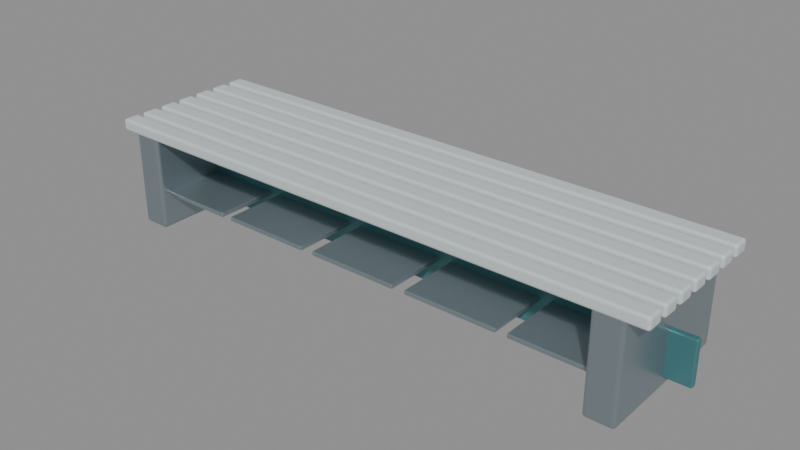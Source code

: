 # Source: RD_DeconChangeBench.blend  (saved by Blender 5.2.45; exported with 4.5.12 LTS)
import bpy
from mathutils import Matrix  # noqa: F401  (used for matrix-valued properties, if any)

bpy.ops.wm.read_factory_settings(use_empty=True)
scene = bpy.context.scene
scene.name = 'Scene'

# ---- materials (node trees are filled in below, after node groups)
mat_rd_steel = bpy.data.materials.new('RD_Steel')
mat_rd_steel.diffuse_color = (0.36, 0.43, 0.47, 1.0)
mat_rd_coat = bpy.data.materials.new('RD_Coat')
mat_rd_coat.diffuse_color = (0.65, 0.71, 0.72, 1.0)
mat_rd_teal = bpy.data.materials.new('RD_Teal')
mat_rd_teal.diffuse_color = (0.08, 0.24, 0.26, 1.0)

# ---- material node trees
mat_rd_steel.use_nodes = True; mat_rd_steel.node_tree.nodes.clear()
_N = mat_rd_steel.node_tree.nodes; _L = mat_rd_steel.node_tree.links
n0 = _N.new('ShaderNodeBsdfPrincipled'); n0.name = 'Principled BSDF'; n0.location = (-200, 100)
n0.inputs[0].default_value = (0.36, 0.43, 0.47, 1.0)
n0.inputs[1].default_value = 0.8
n0.inputs[2].default_value = 0.34
n0.inputs[10].default_value = 0.005
n1 = _N.new('ShaderNodeOutputMaterial'); n1.name = 'Material Output'; n1.location = (200, 100)
_L.new(n0.outputs[0], n1.inputs[0])
n1.is_active_output = True
mat_rd_coat.use_nodes = True; mat_rd_coat.node_tree.nodes.clear()
_N = mat_rd_coat.node_tree.nodes; _L = mat_rd_coat.node_tree.links
n0 = _N.new('ShaderNodeBsdfPrincipled'); n0.name = 'Principled BSDF'; n0.location = (-200, 100)
n0.inputs[0].default_value = (0.65, 0.71, 0.72, 1.0)
n0.inputs[1].default_value = 0.12
n0.inputs[2].default_value = 0.48
n0.inputs[10].default_value = 0.005
n1 = _N.new('ShaderNodeOutputMaterial'); n1.name = 'Material Output'; n1.location = (200, 100)
_L.new(n0.outputs[0], n1.inputs[0])
n1.is_active_output = True
mat_rd_teal.use_nodes = True; mat_rd_teal.node_tree.nodes.clear()
_N = mat_rd_teal.node_tree.nodes; _L = mat_rd_teal.node_tree.links
n0 = _N.new('ShaderNodeBsdfPrincipled'); n0.name = 'Principled BSDF'; n0.location = (-200, 100)
n0.inputs[0].default_value = (0.08, 0.24, 0.26, 1.0)
n0.inputs[1].default_value = 0.4
n0.inputs[2].default_value = 0.4
n0.inputs[10].default_value = 0.005
n1 = _N.new('ShaderNodeOutputMaterial'); n1.name = 'Material Output'; n1.location = (200, 100)
_L.new(n0.outputs[0], n1.inputs[0])
n1.is_active_output = True

# ---- meshes
me_bench_support = bpy.data.meshes.new('Bench_Support')
me_bench_support.from_pydata([(1.215, 0.345, 0.0), (1.085, 0.345, 0.0), (1.085, -0.345, 0.0), (1.215, -0.345, 0.0), (1.215, 0.345, 0.44), (1.085, 0.345, 0.44), (1.085, -0.345, 0.44), (1.215, -0.345, 0.44)], [], [(0, 3, 2, 1), (4, 5, 6, 7), (0, 1, 5, 4), (1, 2, 6, 5), (2, 3, 7, 6), (3, 0, 4, 7)])
_uv = me_bench_support.uv_layers.new(name='UVMap')
_uv.uv.foreach_set('vector', [1.215, 0.345, 1.215, -0.345, 1.085, -0.345, 1.085, 0.345, 1.215, 0.345, 1.085, 0.345, 1.085, -0.345, 1.215, -0.345, 1.215, 0.0, 1.085, 0.0, 1.085, 0.44, 1.215, 0.44, 0.345, 0.0, -0.345, 0.0, -0.345, 0.44, 0.345, 0.44, 1.085, 0.0, 1.215, 0.0, 1.215, 0.44, 1.085, 0.44, -0.345, 0.0, 0.345, 0.0, 0.345, 0.44, -0.345, 0.44])
me_bench_support.materials.append(mat_rd_steel)
me_bench_support.update()
me_bench_support_001 = bpy.data.meshes.new('Bench_Support.001')
me_bench_support_001.from_pydata([(-1.085, 0.345, 0.0), (-1.215, 0.345, 0.0), (-1.215, -0.345, 0.0), (-1.085, -0.345, 0.0), (-1.085, 0.345, 0.44), (-1.215, 0.345, 0.44), (-1.215, -0.345, 0.44), (-1.085, -0.345, 0.44)], [], [(0, 3, 2, 1), (4, 5, 6, 7), (0, 1, 5, 4), (1, 2, 6, 5), (2, 3, 7, 6), (3, 0, 4, 7)])
_uv = me_bench_support_001.uv_layers.new(name='UVMap')
_uv.uv.foreach_set('vector', [-1.085, 0.345, -1.085, -0.345, -1.215, -0.345, -1.215, 0.345, -1.085, 0.345, -1.215, 0.345, -1.215, -0.345, -1.085, -0.345, -1.085, 0.0, -1.215, 0.0, -1.215, 0.44, -1.085, 0.44, 0.345, 0.0, -0.345, 0.0, -0.345, 0.44, 0.345, 0.44, -1.215, 0.0, -1.085, 0.0, -1.085, 0.44, -1.215, 0.44, -0.345, 0.0, 0.345, 0.0, 0.345, 0.44, -0.345, 0.44])
me_bench_support_001.materials.append(mat_rd_steel)
me_bench_support_001.update()
me_clean_seat_slat = bpy.data.meshes.new('Clean_Seat_Slat')
me_clean_seat_slat.from_pydata([(1.3, 0.349, 0.4225), (-1.3, 0.349, 0.4225), (-1.3, 0.271, 0.4225), (1.3, 0.271, 0.4225), (1.3, 0.349, 0.4775), (-1.3, 0.349, 0.4775), (-1.3, 0.271, 0.4775), (1.3, 0.271, 0.4775)], [], [(0, 3, 2, 1), (4, 5, 6, 7), (0, 1, 5, 4), (1, 2, 6, 5), (2, 3, 7, 6), (3, 0, 4, 7)])
_uv = me_clean_seat_slat.uv_layers.new(name='UVMap')
_uv.uv.foreach_set('vector', [1.3, 0.349, 1.3, 0.271, -1.3, 0.271, -1.3, 0.349, 1.3, 0.349, -1.3, 0.349, -1.3, 0.271, 1.3, 0.271, 1.3, 0.4225, -1.3, 0.4225, -1.3, 0.4775, 1.3, 0.4775, 0.349, 0.4225, 0.271, 0.4225, 0.271, 0.4775, 0.349, 0.4775, -1.3, 0.4225, 1.3, 0.4225, 1.3, 0.4775, -1.3, 0.4775, 0.271, 0.4225, 0.349, 0.4225, 0.349, 0.4775, 0.271, 0.4775])
me_clean_seat_slat.materials.append(mat_rd_coat)
me_clean_seat_slat.update()
me_clean_seat_slat_001 = bpy.data.meshes.new('Clean_Seat_Slat.001')
me_clean_seat_slat_001.from_pydata([(1.3, 0.246, 0.4225), (-1.3, 0.246, 0.4225), (-1.3, 0.168, 0.4225), (1.3, 0.168, 0.4225), (1.3, 0.246, 0.4775), (-1.3, 0.246, 0.4775), (-1.3, 0.168, 0.4775), (1.3, 0.168, 0.4775)], [], [(0, 3, 2, 1), (4, 5, 6, 7), (0, 1, 5, 4), (1, 2, 6, 5), (2, 3, 7, 6), (3, 0, 4, 7)])
_uv = me_clean_seat_slat_001.uv_layers.new(name='UVMap')
_uv.uv.foreach_set('vector', [1.3, 0.246, 1.3, 0.168, -1.3, 0.168, -1.3, 0.246, 1.3, 0.246, -1.3, 0.246, -1.3, 0.168, 1.3, 0.168, 1.3, 0.4225, -1.3, 0.4225, -1.3, 0.4775, 1.3, 0.4775, 0.246, 0.4225, 0.168, 0.4225, 0.168, 0.4775, 0.246, 0.4775, -1.3, 0.4225, 1.3, 0.4225, 1.3, 0.4775, -1.3, 0.4775, 0.168, 0.4225, 0.246, 0.4225, 0.246, 0.4775, 0.168, 0.4775])
me_clean_seat_slat_001.materials.append(mat_rd_coat)
me_clean_seat_slat_001.update()
me_clean_seat_slat_002 = bpy.data.meshes.new('Clean_Seat_Slat.002')
me_clean_seat_slat_002.from_pydata([(1.3, 0.143, 0.4225), (-1.3, 0.143, 0.4225), (-1.3, 0.065, 0.4225), (1.3, 0.065, 0.4225), (1.3, 0.143, 0.4775), (-1.3, 0.143, 0.4775), (-1.3, 0.065, 0.4775), (1.3, 0.065, 0.4775)], [], [(0, 3, 2, 1), (4, 5, 6, 7), (0, 1, 5, 4), (1, 2, 6, 5), (2, 3, 7, 6), (3, 0, 4, 7)])
_uv = me_clean_seat_slat_002.uv_layers.new(name='UVMap')
_uv.uv.foreach_set('vector', [1.3, 0.143, 1.3, 0.065, -1.3, 0.065, -1.3, 0.143, 1.3, 0.143, -1.3, 0.143, -1.3, 0.065, 1.3, 0.065, 1.3, 0.4225, -1.3, 0.4225, -1.3, 0.4775, 1.3, 0.4775, 0.143, 0.4225, 0.065, 0.4225, 0.065, 0.4775, 0.143, 0.4775, -1.3, 0.4225, 1.3, 0.4225, 1.3, 0.4775, -1.3, 0.4775, 0.065, 0.4225, 0.143, 0.4225, 0.143, 0.4775, 0.065, 0.4775])
me_clean_seat_slat_002.materials.append(mat_rd_coat)
me_clean_seat_slat_002.update()
me_clean_seat_slat_003 = bpy.data.meshes.new('Clean_Seat_Slat.003')
me_clean_seat_slat_003.from_pydata([(1.3, 0.04, 0.4225), (-1.3, 0.04, 0.4225), (-1.3, -0.038, 0.4225), (1.3, -0.038, 0.4225), (1.3, 0.04, 0.4775), (-1.3, 0.04, 0.4775), (-1.3, -0.038, 0.4775), (1.3, -0.038, 0.4775)], [], [(0, 3, 2, 1), (4, 5, 6, 7), (0, 1, 5, 4), (1, 2, 6, 5), (2, 3, 7, 6), (3, 0, 4, 7)])
_uv = me_clean_seat_slat_003.uv_layers.new(name='UVMap')
_uv.uv.foreach_set('vector', [1.3, 0.04, 1.3, -0.038, -1.3, -0.038, -1.3, 0.04, 1.3, 0.04, -1.3, 0.04, -1.3, -0.038, 1.3, -0.038, 1.3, 0.4225, -1.3, 0.4225, -1.3, 0.4775, 1.3, 0.4775, 0.04, 0.4225, -0.038, 0.4225, -0.038, 0.4775, 0.04, 0.4775, -1.3, 0.4225, 1.3, 0.4225, 1.3, 0.4775, -1.3, 0.4775, -0.038, 0.4225, 0.04, 0.4225, 0.04, 0.4775, -0.038, 0.4775])
me_clean_seat_slat_003.materials.append(mat_rd_coat)
me_clean_seat_slat_003.update()
me_clean_seat_slat_004 = bpy.data.meshes.new('Clean_Seat_Slat.004')
me_clean_seat_slat_004.from_pydata([(1.3, -0.063, 0.4225), (-1.3, -0.063, 0.4225), (-1.3, -0.141, 0.4225), (1.3, -0.141, 0.4225), (1.3, -0.063, 0.4775), (-1.3, -0.063, 0.4775), (-1.3, -0.141, 0.4775), (1.3, -0.141, 0.4775)], [], [(0, 3, 2, 1), (4, 5, 6, 7), (0, 1, 5, 4), (1, 2, 6, 5), (2, 3, 7, 6), (3, 0, 4, 7)])
_uv = me_clean_seat_slat_004.uv_layers.new(name='UVMap')
_uv.uv.foreach_set('vector', [1.3, -0.063, 1.3, -0.141, -1.3, -0.141, -1.3, -0.063, 1.3, -0.063, -1.3, -0.063, -1.3, -0.141, 1.3, -0.141, 1.3, 0.4225, -1.3, 0.4225, -1.3, 0.4775, 1.3, 0.4775, -0.063, 0.4225, -0.141, 0.4225, -0.141, 0.4775, -0.063, 0.4775, -1.3, 0.4225, 1.3, 0.4225, 1.3, 0.4775, -1.3, 0.4775, -0.141, 0.4225, -0.063, 0.4225, -0.063, 0.4775, -0.141, 0.4775])
me_clean_seat_slat_004.materials.append(mat_rd_coat)
me_clean_seat_slat_004.update()
me_clean_seat_slat_005 = bpy.data.meshes.new('Clean_Seat_Slat.005')
me_clean_seat_slat_005.from_pydata([(1.3, -0.166, 0.4225), (-1.3, -0.166, 0.4225), (-1.3, -0.244, 0.4225), (1.3, -0.244, 0.4225), (1.3, -0.166, 0.4775), (-1.3, -0.166, 0.4775), (-1.3, -0.244, 0.4775), (1.3, -0.244, 0.4775)], [], [(0, 3, 2, 1), (4, 5, 6, 7), (0, 1, 5, 4), (1, 2, 6, 5), (2, 3, 7, 6), (3, 0, 4, 7)])
_uv = me_clean_seat_slat_005.uv_layers.new(name='UVMap')
_uv.uv.foreach_set('vector', [1.3, -0.166, 1.3, -0.244, -1.3, -0.244, -1.3, -0.166, 1.3, -0.166, -1.3, -0.166, -1.3, -0.244, 1.3, -0.244, 1.3, 0.4225, -1.3, 0.4225, -1.3, 0.4775, 1.3, 0.4775, -0.166, 0.4225, -0.244, 0.4225, -0.244, 0.4775, -0.166, 0.4775, -1.3, 0.4225, 1.3, 0.4225, 1.3, 0.4775, -1.3, 0.4775, -0.244, 0.4225, -0.166, 0.4225, -0.166, 0.4775, -0.244, 0.4775])
me_clean_seat_slat_005.materials.append(mat_rd_coat)
me_clean_seat_slat_005.update()
me_clean_seat_slat_006 = bpy.data.meshes.new('Clean_Seat_Slat.006')
me_clean_seat_slat_006.from_pydata([(1.3, -0.269, 0.4225), (-1.3, -0.269, 0.4225), (-1.3, -0.347, 0.4225), (1.3, -0.347, 0.4225), (1.3, -0.269, 0.4775), (-1.3, -0.269, 0.4775), (-1.3, -0.347, 0.4775), (1.3, -0.347, 0.4775)], [], [(0, 3, 2, 1), (4, 5, 6, 7), (0, 1, 5, 4), (1, 2, 6, 5), (2, 3, 7, 6), (3, 0, 4, 7)])
_uv = me_clean_seat_slat_006.uv_layers.new(name='UVMap')
_uv.uv.foreach_set('vector', [1.3, -0.269, 1.3, -0.347, -1.3, -0.347, -1.3, -0.269, 1.3, -0.269, -1.3, -0.269, -1.3, -0.347, 1.3, -0.347, 1.3, 0.4225, -1.3, 0.4225, -1.3, 0.4775, 1.3, 0.4775, -0.269, 0.4225, -0.347, 0.4225, -0.347, 0.4775, -0.269, 0.4775, -1.3, 0.4225, 1.3, 0.4225, 1.3, 0.4775, -1.3, 0.4775, -0.347, 0.4225, -0.269, 0.4225, -0.269, 0.4775, -0.347, 0.4775])
me_clean_seat_slat_006.materials.append(mat_rd_coat)
me_clean_seat_slat_006.update()
me_zone_divider = bpy.data.meshes.new('Zone_Divider')
me_zone_divider.from_pydata([(1.325, 0.015, 0.04), (-1.325, 0.015, 0.04), (-1.325, -0.015, 0.04), (1.325, -0.015, 0.04), (1.325, 0.015, 0.24), (-1.325, 0.015, 0.24), (-1.325, -0.015, 0.24), (1.325, -0.015, 0.24)], [], [(0, 3, 2, 1), (4, 5, 6, 7), (0, 1, 5, 4), (1, 2, 6, 5), (2, 3, 7, 6), (3, 0, 4, 7)])
_uv = me_zone_divider.uv_layers.new(name='UVMap')
_uv.uv.foreach_set('vector', [1.325, 0.015, 1.325, -0.015, -1.325, -0.015, -1.325, 0.015, 1.325, 0.015, -1.325, 0.015, -1.325, -0.015, 1.325, -0.015, 1.325, 0.04, -1.325, 0.04, -1.325, 0.24, 1.325, 0.24, 0.015, 0.04, -0.015, 0.04, -0.015, 0.24, 0.015, 0.24, -1.325, 0.04, 1.325, 0.04, 1.325, 0.24, -1.325, 0.24, -0.015, 0.04, 0.015, 0.04, 0.015, 0.24, -0.015, 0.24])
me_zone_divider.materials.append(mat_rd_teal)
me_zone_divider.update()
me_shoe_cubby = bpy.data.meshes.new('Shoe_Cubby')
me_shoe_cubby.from_pydata([(1.16, 0.3, 0.15), (0.74, 0.3, 0.15), (0.74, -0.3, 0.15), (1.16, -0.3, 0.15), (1.16, 0.3, 0.17), (0.74, 0.3, 0.17), (0.74, -0.3, 0.17), (1.16, -0.3, 0.17)], [], [(0, 3, 2, 1), (4, 5, 6, 7), (0, 1, 5, 4), (1, 2, 6, 5), (2, 3, 7, 6), (3, 0, 4, 7)])
_uv = me_shoe_cubby.uv_layers.new(name='UVMap')
_uv.uv.foreach_set('vector', [1.16, 0.3, 1.16, -0.3, 0.74, -0.3, 0.74, 0.3, 1.16, 0.3, 0.74, 0.3, 0.74, -0.3, 1.16, -0.3, 1.16, 0.15, 0.74, 0.15, 0.74, 0.17, 1.16, 0.17, 0.3, 0.15, -0.3, 0.15, -0.3, 0.17, 0.3, 0.17, 0.74, 0.15, 1.16, 0.15, 1.16, 0.17, 0.74, 0.17, -0.3, 0.15, 0.3, 0.15, 0.3, 0.17, -0.3, 0.17])
me_shoe_cubby.materials.append(mat_rd_steel)
me_shoe_cubby.update()
me_shoe_cubby_001 = bpy.data.meshes.new('Shoe_Cubby.001')
me_shoe_cubby_001.from_pydata([(0.69, 0.3, 0.15), (0.27, 0.3, 0.15), (0.27, -0.3, 0.15), (0.69, -0.3, 0.15), (0.69, 0.3, 0.17), (0.27, 0.3, 0.17), (0.27, -0.3, 0.17), (0.69, -0.3, 0.17)], [], [(0, 3, 2, 1), (4, 5, 6, 7), (0, 1, 5, 4), (1, 2, 6, 5), (2, 3, 7, 6), (3, 0, 4, 7)])
_uv = me_shoe_cubby_001.uv_layers.new(name='UVMap')
_uv.uv.foreach_set('vector', [0.69, 0.3, 0.69, -0.3, 0.27, -0.3, 0.27, 0.3, 0.69, 0.3, 0.27, 0.3, 0.27, -0.3, 0.69, -0.3, 0.69, 0.15, 0.27, 0.15, 0.27, 0.17, 0.69, 0.17, 0.3, 0.15, -0.3, 0.15, -0.3, 0.17, 0.3, 0.17, 0.27, 0.15, 0.69, 0.15, 0.69, 0.17, 0.27, 0.17, -0.3, 0.15, 0.3, 0.15, 0.3, 0.17, -0.3, 0.17])
me_shoe_cubby_001.materials.append(mat_rd_steel)
me_shoe_cubby_001.update()
me_shoe_cubby_002 = bpy.data.meshes.new('Shoe_Cubby.002')
me_shoe_cubby_002.from_pydata([(0.21, 0.3, 0.15), (-0.21, 0.3, 0.15), (-0.21, -0.3, 0.15), (0.21, -0.3, 0.15), (0.21, 0.3, 0.17), (-0.21, 0.3, 0.17), (-0.21, -0.3, 0.17), (0.21, -0.3, 0.17)], [], [(0, 3, 2, 1), (4, 5, 6, 7), (0, 1, 5, 4), (1, 2, 6, 5), (2, 3, 7, 6), (3, 0, 4, 7)])
_uv = me_shoe_cubby_002.uv_layers.new(name='UVMap')
_uv.uv.foreach_set('vector', [0.21, 0.3, 0.21, -0.3, -0.21, -0.3, -0.21, 0.3, 0.21, 0.3, -0.21, 0.3, -0.21, -0.3, 0.21, -0.3, 0.21, 0.15, -0.21, 0.15, -0.21, 0.17, 0.21, 0.17, 0.3, 0.15, -0.3, 0.15, -0.3, 0.17, 0.3, 0.17, -0.21, 0.15, 0.21, 0.15, 0.21, 0.17, -0.21, 0.17, -0.3, 0.15, 0.3, 0.15, 0.3, 0.17, -0.3, 0.17])
me_shoe_cubby_002.materials.append(mat_rd_steel)
me_shoe_cubby_002.update()
me_shoe_cubby_003 = bpy.data.meshes.new('Shoe_Cubby.003')
me_shoe_cubby_003.from_pydata([(-0.27, 0.3, 0.15), (-0.69, 0.3, 0.15), (-0.69, -0.3, 0.15), (-0.27, -0.3, 0.15), (-0.27, 0.3, 0.17), (-0.69, 0.3, 0.17), (-0.69, -0.3, 0.17), (-0.27, -0.3, 0.17)], [], [(0, 3, 2, 1), (4, 5, 6, 7), (0, 1, 5, 4), (1, 2, 6, 5), (2, 3, 7, 6), (3, 0, 4, 7)])
_uv = me_shoe_cubby_003.uv_layers.new(name='UVMap')
_uv.uv.foreach_set('vector', [-0.27, 0.3, -0.27, -0.3, -0.69, -0.3, -0.69, 0.3, -0.27, 0.3, -0.69, 0.3, -0.69, -0.3, -0.27, -0.3, -0.27, 0.15, -0.69, 0.15, -0.69, 0.17, -0.27, 0.17, 0.3, 0.15, -0.3, 0.15, -0.3, 0.17, 0.3, 0.17, -0.69, 0.15, -0.27, 0.15, -0.27, 0.17, -0.69, 0.17, -0.3, 0.15, 0.3, 0.15, 0.3, 0.17, -0.3, 0.17])
me_shoe_cubby_003.materials.append(mat_rd_steel)
me_shoe_cubby_003.update()
me_shoe_cubby_004 = bpy.data.meshes.new('Shoe_Cubby.004')
me_shoe_cubby_004.from_pydata([(-0.74, 0.3, 0.15), (-1.16, 0.3, 0.15), (-1.16, -0.3, 0.15), (-0.74, -0.3, 0.15), (-0.74, 0.3, 0.17), (-1.16, 0.3, 0.17), (-1.16, -0.3, 0.17), (-0.74, -0.3, 0.17)], [], [(0, 3, 2, 1), (4, 5, 6, 7), (0, 1, 5, 4), (1, 2, 6, 5), (2, 3, 7, 6), (3, 0, 4, 7)])
_uv = me_shoe_cubby_004.uv_layers.new(name='UVMap')
_uv.uv.foreach_set('vector', [-0.74, 0.3, -0.74, -0.3, -1.16, -0.3, -1.16, 0.3, -0.74, 0.3, -1.16, 0.3, -1.16, -0.3, -0.74, -0.3, -0.74, 0.15, -1.16, 0.15, -1.16, 0.17, -0.74, 0.17, 0.3, 0.15, -0.3, 0.15, -0.3, 0.17, 0.3, 0.17, -1.16, 0.15, -0.74, 0.15, -0.74, 0.17, -1.16, 0.17, -0.3, 0.15, 0.3, 0.15, 0.3, 0.17, -0.3, 0.17])
me_shoe_cubby_004.materials.append(mat_rd_steel)
me_shoe_cubby_004.update()

# ---- objects
ob_bench_support = bpy.data.objects.new('Bench_Support', me_bench_support)
ob_bench_support_001 = bpy.data.objects.new('Bench_Support.001', me_bench_support_001)
ob_clean_seat_slat = bpy.data.objects.new('Clean_Seat_Slat', me_clean_seat_slat)
ob_clean_seat_slat_001 = bpy.data.objects.new('Clean_Seat_Slat.001', me_clean_seat_slat_001)
ob_clean_seat_slat_002 = bpy.data.objects.new('Clean_Seat_Slat.002', me_clean_seat_slat_002)
ob_clean_seat_slat_003 = bpy.data.objects.new('Clean_Seat_Slat.003', me_clean_seat_slat_003)
ob_clean_seat_slat_004 = bpy.data.objects.new('Clean_Seat_Slat.004', me_clean_seat_slat_004)
ob_clean_seat_slat_005 = bpy.data.objects.new('Clean_Seat_Slat.005', me_clean_seat_slat_005)
ob_clean_seat_slat_006 = bpy.data.objects.new('Clean_Seat_Slat.006', me_clean_seat_slat_006)
ob_zone_divider = bpy.data.objects.new('Zone_Divider', me_zone_divider)
ob_shoe_cubby = bpy.data.objects.new('Shoe_Cubby', me_shoe_cubby)
ob_shoe_cubby_001 = bpy.data.objects.new('Shoe_Cubby.001', me_shoe_cubby_001)
ob_shoe_cubby_002 = bpy.data.objects.new('Shoe_Cubby.002', me_shoe_cubby_002)
ob_shoe_cubby_003 = bpy.data.objects.new('Shoe_Cubby.003', me_shoe_cubby_003)
ob_shoe_cubby_004 = bpy.data.objects.new('Shoe_Cubby.004', me_shoe_cubby_004)

# ---- transforms, parenting, visibility, modifiers, constraints
ob_bench_support.location = (0.0, 0.0, 0.0)
_m = ob_bench_support.modifiers.new('Manufactured_Bevel', 'BEVEL')
_m.width = 0.014
_m.width_pct = 0.014
_m.segments = 3
_m.angle_limit = 0.48
_m.harden_normals = True
_m = ob_bench_support.modifiers.new('Weighted_Normal', 'WEIGHTED_NORMAL')
_m.keep_sharp = True
ob_bench_support_001.location = (0.0, 0.0, 0.0)
_m = ob_bench_support_001.modifiers.new('Manufactured_Bevel', 'BEVEL')
_m.width = 0.014
_m.width_pct = 0.014
_m.segments = 3
_m.angle_limit = 0.48
_m.harden_normals = True
_m = ob_bench_support_001.modifiers.new('Weighted_Normal', 'WEIGHTED_NORMAL')
_m.keep_sharp = True
ob_clean_seat_slat.location = (0.0, 0.0, 0.0)
_m = ob_clean_seat_slat.modifiers.new('Manufactured_Bevel', 'BEVEL')
_m.width = 0.0121
_m.width_pct = 0.0121
_m.segments = 3
_m.angle_limit = 0.48
_m.harden_normals = True
_m = ob_clean_seat_slat.modifiers.new('Weighted_Normal', 'WEIGHTED_NORMAL')
_m.keep_sharp = True
ob_clean_seat_slat_001.location = (0.0, 0.0, 0.0)
_m = ob_clean_seat_slat_001.modifiers.new('Manufactured_Bevel', 'BEVEL')
_m.width = 0.0121
_m.width_pct = 0.0121
_m.segments = 3
_m.angle_limit = 0.48
_m.harden_normals = True
_m = ob_clean_seat_slat_001.modifiers.new('Weighted_Normal', 'WEIGHTED_NORMAL')
_m.keep_sharp = True
ob_clean_seat_slat_002.location = (0.0, 0.0, 0.0)
_m = ob_clean_seat_slat_002.modifiers.new('Manufactured_Bevel', 'BEVEL')
_m.width = 0.0121
_m.width_pct = 0.0121
_m.segments = 3
_m.angle_limit = 0.48
_m.harden_normals = True
_m = ob_clean_seat_slat_002.modifiers.new('Weighted_Normal', 'WEIGHTED_NORMAL')
_m.keep_sharp = True
ob_clean_seat_slat_003.location = (0.0, 0.0, 0.0)
_m = ob_clean_seat_slat_003.modifiers.new('Manufactured_Bevel', 'BEVEL')
_m.width = 0.0121
_m.width_pct = 0.0121
_m.segments = 3
_m.angle_limit = 0.48
_m.harden_normals = True
_m = ob_clean_seat_slat_003.modifiers.new('Weighted_Normal', 'WEIGHTED_NORMAL')
_m.keep_sharp = True
ob_clean_seat_slat_004.location = (0.0, 0.0, 0.0)
_m = ob_clean_seat_slat_004.modifiers.new('Manufactured_Bevel', 'BEVEL')
_m.width = 0.0121
_m.width_pct = 0.0121
_m.segments = 3
_m.angle_limit = 0.48
_m.harden_normals = True
_m = ob_clean_seat_slat_004.modifiers.new('Weighted_Normal', 'WEIGHTED_NORMAL')
_m.keep_sharp = True
ob_clean_seat_slat_005.location = (0.0, 0.0, 0.0)
_m = ob_clean_seat_slat_005.modifiers.new('Manufactured_Bevel', 'BEVEL')
_m.width = 0.0121
_m.width_pct = 0.0121
_m.segments = 3
_m.angle_limit = 0.48
_m.harden_normals = True
_m = ob_clean_seat_slat_005.modifiers.new('Weighted_Normal', 'WEIGHTED_NORMAL')
_m.keep_sharp = True
ob_clean_seat_slat_006.location = (0.0, 0.0, 0.0)
_m = ob_clean_seat_slat_006.modifiers.new('Manufactured_Bevel', 'BEVEL')
_m.width = 0.0121
_m.width_pct = 0.0121
_m.segments = 3
_m.angle_limit = 0.48
_m.harden_normals = True
_m = ob_clean_seat_slat_006.modifiers.new('Weighted_Normal', 'WEIGHTED_NORMAL')
_m.keep_sharp = True
ob_zone_divider.location = (0.0, 0.0, 0.0)
_m = ob_zone_divider.modifiers.new('Manufactured_Bevel', 'BEVEL')
_m.width = 0.0066
_m.width_pct = 0.0066
_m.segments = 3
_m.angle_limit = 0.48
_m.harden_normals = True
_m = ob_zone_divider.modifiers.new('Weighted_Normal', 'WEIGHTED_NORMAL')
_m.keep_sharp = True
ob_shoe_cubby.location = (0.0, 0.0, 0.0)
_m = ob_shoe_cubby.modifiers.new('Manufactured_Bevel', 'BEVEL')
_m.width = 0.004
_m.width_pct = 0.004
_m.segments = 3
_m.angle_limit = 0.48
_m.harden_normals = True
_m = ob_shoe_cubby.modifiers.new('Weighted_Normal', 'WEIGHTED_NORMAL')
_m.keep_sharp = True
ob_shoe_cubby_001.location = (0.0, 0.0, 0.0)
_m = ob_shoe_cubby_001.modifiers.new('Manufactured_Bevel', 'BEVEL')
_m.width = 0.004
_m.width_pct = 0.004
_m.segments = 3
_m.angle_limit = 0.48
_m.harden_normals = True
_m = ob_shoe_cubby_001.modifiers.new('Weighted_Normal', 'WEIGHTED_NORMAL')
_m.keep_sharp = True
ob_shoe_cubby_002.location = (0.0, 0.0, 0.0)
_m = ob_shoe_cubby_002.modifiers.new('Manufactured_Bevel', 'BEVEL')
_m.width = 0.004
_m.width_pct = 0.004
_m.segments = 3
_m.angle_limit = 0.48
_m.harden_normals = True
_m = ob_shoe_cubby_002.modifiers.new('Weighted_Normal', 'WEIGHTED_NORMAL')
_m.keep_sharp = True
ob_shoe_cubby_003.location = (0.0, 0.0, 0.0)
_m = ob_shoe_cubby_003.modifiers.new('Manufactured_Bevel', 'BEVEL')
_m.width = 0.004
_m.width_pct = 0.004
_m.segments = 3
_m.angle_limit = 0.48
_m.harden_normals = True
_m = ob_shoe_cubby_003.modifiers.new('Weighted_Normal', 'WEIGHTED_NORMAL')
_m.keep_sharp = True
ob_shoe_cubby_004.location = (0.0, 0.0, 0.0)
_m = ob_shoe_cubby_004.modifiers.new('Manufactured_Bevel', 'BEVEL')
_m.width = 0.004
_m.width_pct = 0.004
_m.segments = 3
_m.angle_limit = 0.48
_m.harden_normals = True
_m = ob_shoe_cubby_004.modifiers.new('Weighted_Normal', 'WEIGHTED_NORMAL')
_m.keep_sharp = True

# ---- collection membership
scene.collection.objects.link(ob_bench_support)
scene.collection.objects.link(ob_bench_support_001)
scene.collection.objects.link(ob_clean_seat_slat)
scene.collection.objects.link(ob_clean_seat_slat_001)
scene.collection.objects.link(ob_clean_seat_slat_002)
scene.collection.objects.link(ob_clean_seat_slat_003)
scene.collection.objects.link(ob_clean_seat_slat_004)
scene.collection.objects.link(ob_clean_seat_slat_005)
scene.collection.objects.link(ob_clean_seat_slat_006)
scene.collection.objects.link(ob_zone_divider)
scene.collection.objects.link(ob_shoe_cubby)
scene.collection.objects.link(ob_shoe_cubby_001)
scene.collection.objects.link(ob_shoe_cubby_002)
scene.collection.objects.link(ob_shoe_cubby_003)
scene.collection.objects.link(ob_shoe_cubby_004)

# ---- scene / render settings (as saved in the file)
scene.frame_start = 1; scene.frame_end = 250; scene.frame_set(1)
scene.render.engine = 'BLENDER_EEVEE_NEXT'
scene.render.bake_bias = 0.0
scene.render.bake_samples = 0
scene.render.compositor_device = 'GPU'
scene.eevee.use_volume_custom_range = False
scene.eevee.fast_gi_thickness_near = 0.1
scene.eevee.fast_gi_thickness_far = 0.0
scene.eevee.ray_tracing_options.screen_trace_thickness = 0.1
bpy.context.view_layer.update()

# ---- added for rendering (the .blend has no active camera and no usable light): camera, sun + grey world if the file has none
cam_auto = bpy.data.cameras.new('AutoCamera')
cam_auto.lens = 50.0
cam_auto.sensor_width = 36.0
cam_auto.clip_end = 1000.0
ob_auto_camera = bpy.data.objects.new('AutoCamera', cam_auto)
scene.collection.objects.link(ob_auto_camera)
ob_auto_camera.location = (2.57321, -3.08685, 2.29732)
ob_auto_camera.rotation_euler = (1.09748, -7.21219e-08, 0.694738)
scene.camera = ob_auto_camera
light_auto_sun = bpy.data.lights.new('AutoSun', 'SUN')
light_auto_sun.energy = 3.0
light_auto_sun.angle = 0.0523599
ob_auto_sun = bpy.data.objects.new('AutoSun', light_auto_sun)
scene.collection.objects.link(ob_auto_sun)
ob_auto_sun.rotation_euler = (0.872665, 0.174533, 0.523599)
if scene.world is None:
    world_auto = bpy.data.worlds.new('AutoWorld')
    world_auto.color = (0.3, 0.3, 0.3)
    scene.world = world_auto
bpy.context.view_layer.update()
